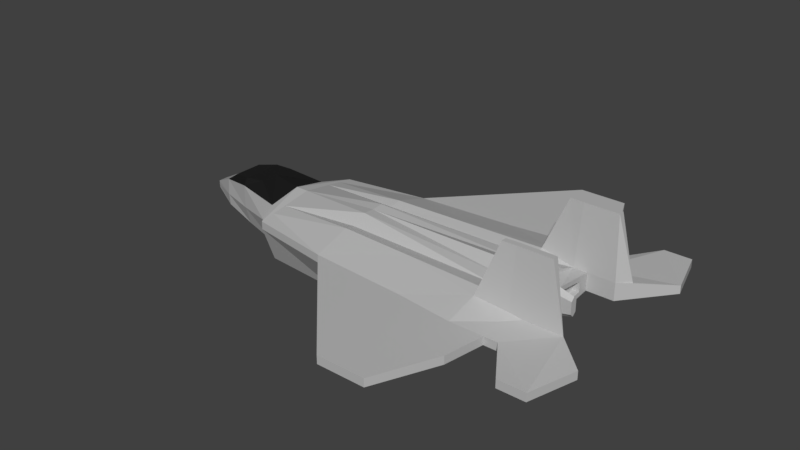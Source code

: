 # Source: F22Asset.blend  (saved by Blender 2.80.48; exported with 4.5.12 LTS)
import bpy
from mathutils import Matrix  # noqa: F401  (used for matrix-valued properties, if any)

bpy.ops.wm.read_factory_settings(use_empty=True)
scene = bpy.context.scene
scene.name = 'Scene'

# ---- collections
col_collection_1 = bpy.data.collections.new('Collection 1'); scene.collection.children.link(col_collection_1)

# ---- materials (node trees are filled in below, after node groups)
mat_base_color = bpy.data.materials.new('Base Color')
mat_base_color.use_transparent_shadow = False
mat_base_color.roughness = 0.25
mat_window = bpy.data.materials.new('Window')
mat_window.use_transparent_shadow = False
mat_window.roughness = 0.25

# ---- material node trees
mat_base_color.use_nodes = True; mat_base_color.node_tree.nodes.clear()
_N = mat_base_color.node_tree.nodes; _L = mat_base_color.node_tree.links
n0 = _N.new('ShaderNodeOutputMaterial'); n0.name = 'Material Output'; n0.location = (300, 300)
n1 = _N.new('ShaderNodeBsdfPrincipled'); n1.name = 'Principled BSDF'; n1.location = (10, 300)
n1.distribution = 'GGX'
n1.subsurface_method = 'BURLEY'
n1.inputs[0].default_value = (0.5225, 0.5225, 0.5225, 1.0)
n1.inputs[3].default_value = 1.45
_L.new(n1.outputs[0], n0.inputs[0])
n0.is_active_output = True
mat_window.use_nodes = True; mat_window.node_tree.nodes.clear()
_N = mat_window.node_tree.nodes; _L = mat_window.node_tree.links
n0 = _N.new('ShaderNodeOutputMaterial'); n0.name = 'Material Output'; n0.location = (300, 300)
n1 = _N.new('ShaderNodeBsdfPrincipled'); n1.name = 'Principled BSDF'; n1.location = (10, 300)
n1.distribution = 'GGX'
n1.subsurface_method = 'BURLEY'
n1.inputs[0].default_value = (0.00637, 0.00637, 0.00637, 1.0)
n1.inputs[3].default_value = 1.45
_L.new(n1.outputs[0], n0.inputs[0])
n0.is_active_output = True

# ---- world
world_world = bpy.data.worlds.new('World'); scene.world = world_world
world_world.color = (0.05088, 0.05088, 0.05088)
world_world.use_sun_shadow = False
world_world.sun_shadow_jitter_overblur = 0.0

# ---- meshes
me_f22jet = bpy.data.meshes.new('F22jet')
me_f22jet.from_pydata([(-0.3, -0.8, 2.98e-08), (-0.3, -1.1, 0.66), (-0.3, -1.1, 0.54), (1.3, -2.8, 0.66), (1.3, -2.8, 0.54), (2.0, -1.3, 0.66), (2.2, -1.3, 0.4), (2.0, -2.8, 0.66), (2.0, -2.8, 0.54), (-1.55, -0.7, 2.98e-08), (-1.55, -0.9, 0.66), (-1.55, -0.9, 0.54), (2.5, -1.3, 0.66), (2.5, -1.3, 0.54), (2.4, -1.9, 0.66), (2.4, -1.9, 0.54), (1.8, -0.6, 0.2), (2.2, -1.1, 0.4), (-1.95, -0.356, 2.98e-08), (-1.75, -0.506, 0.7), (-1.95, -0.506, 0.4), (-2.95, -0.2316, 0.2355), (-2.95, -0.2343, 0.656), (-2.95, -0.251, 0.417), (-3.35, -0.07205, 0.344), (-3.35, -0.07505, 0.456), (-3.35, -0.07505, 0.4), (-2.45, -0.292, 0.101), (-2.45, -0.3827, 0.75), (-2.45, -0.3827, 0.398), (-2.164, -0.2785, 0.8731), (-2.764, -0.2154, 0.7867), (-2.464, -0.3045, 0.8431), (2.7, -1.3, 0.66), (2.7, -1.3, 0.54), (3.1, -1.9, 0.66), (3.1, -1.9, 0.54), (3.5, -1.9, 0.66), (3.5, -1.9, 0.54), (3.7, -1.2, 0.66), (3.7, -1.2, 0.54), (2.6, -0.4614, 0.6744), (2.6, -0.4614, 0.5256), (2.5, -0.625, 0.73), (2.5, -0.525, 0.435), (1.15, -1.2, 0.66), (-0.3, -0.55, 0.83), (3.1, -0.625, 0.73), (3.1, -0.625, 0.47), (2.7, -0.625, 0.73), (2.6, -0.06355, 0.7274), (2.7, -0.625, 0.47), (2.6, -0.06355, 0.4726), (2.9, -0.05402, 0.6892), (2.9, -0.05402, 0.5108), (2.7, -0.06355, 0.7274), (2.7, -0.06355, 0.4726), (2.7, -0.4614, 0.6744), (2.7, -0.4614, 0.5256), (2.0, -0.65, 0.83), (2.0, -0.432, 0.7864), (2.0, -0.224, 0.807), (-0.3, -0.3812, 0.7901), (-0.3, -0.1768, 0.9132), (2.5, -0.1603, 0.8389), (2.5, -0.3677, 0.829), (-1.55, -0.45, 0.73), (-1.55, -0.225, 0.765), (-1.55, -0.675, 0.695), (0.85, -0.6, 0.83), (0.85, -0.4066, 0.7883), (2.0, -0.975, 0.745), (2.5, -0.9625, 0.695), (2.0, -0.8125, 0.7875), (2.5, -0.7937, 0.74), (2.7, -0.9625, 0.695), (2.7, -0.7937, 0.7125), (3.25, -0.7937, 0.7125), (2.538, -0.6857, 1.632), (2.338, -0.6982, 1.632), (2.738, -0.6857, 1.632), (3.038, -0.6857, 1.632), (3.038, -0.7701, 1.632), (2.338, -0.7795, 1.632), (2.538, -0.7701, 1.632), (2.738, -0.7701, 1.632), (-0.3, 0.8, 2.98e-08), (-0.3, 1.1, 0.66), (-0.3, 0.0, 2.98e-08), (-0.3, 0.0, 0.9), (-1.75, 0.0, 0.8), (-0.3, 1.1, 0.54), (1.3, 2.8, 0.66), (1.3, 2.8, 0.54), (2.0, 0.0, 0.9), (2.0, 1.3, 0.66), (2.0, 0.0, 0.4), (2.2, 1.3, 0.4), (2.0, 2.8, 0.66), (2.0, 2.8, 0.54), (-1.55, 0.0, 2.98e-08), (-1.55, 0.0, 0.8), (-1.55, 0.7, 2.98e-08), (-1.55, 0.9, 0.66), (-1.55, 0.9, 0.54), (-1.95, 0.0, 2.98e-08), (2.5, 0.0, 0.9), (2.5, 1.3, 0.66), (2.5, 0.0, 0.4), (2.5, 1.3, 0.54), (2.4, 1.9, 0.66), (2.4, 1.9, 0.54), (2.2, 0.0, 0.4), (1.8, 0.0, 0.2), (1.8, 0.6, 0.2), (2.2, 1.1, 0.4), (-1.95, 0.356, 2.98e-08), (-1.75, 0.506, 0.7), (-1.95, 0.506, 0.4), (-2.95, 0.0, 0.656), (-2.95, 0.0, 0.2355), (-2.95, 0.2316, 0.2355), (-2.95, 0.2343, 0.656), (-2.95, 0.251, 0.417), (-3.35, 0.0, 0.456), (-3.35, 0.0, 0.344), (-3.35, 0.07205, 0.344), (-3.35, 0.07505, 0.456), (-3.35, 0.07505, 0.4), (-2.45, 0.0, 0.101), (-2.45, 0.292, 0.101), (-2.45, 0.3827, 0.75), (-2.45, 0.3827, 0.398), (-2.164, 0.0, 0.8731), (-2.164, 0.2785, 0.8731), (-2.764, 0.0, 0.7867), (-2.764, 0.2154, 0.7867), (-2.464, 0.3045, 0.8431), (-2.464, 0.0, 0.8431), (2.7, 0.0, 0.8), (2.7, 1.3, 0.66), (2.7, 0.0, 0.4), (2.7, 1.3, 0.54), (3.1, 1.9, 0.66), (3.1, 1.9, 0.54), (3.5, 1.9, 0.66), (3.5, 1.9, 0.54), (3.7, 1.2, 0.66), (3.7, 1.2, 0.54), (2.6, 0.4614, 0.6744), (2.6, 0.4614, 0.5256), (2.5, 0.625, 0.73), (2.5, 0.525, 0.435), (1.15, 1.2, 0.66), (-0.3, 0.55, 0.83), (3.1, 0.625, 0.73), (3.1, 0.625, 0.47), (2.7, 0.625, 0.73), (2.6, 0.06355, 0.7274), (2.7, 0.625, 0.47), (2.6, 0.06355, 0.4726), (2.9, 0.05402, 0.6892), (2.9, 0.05402, 0.5108), (2.9, 0.0, 0.74), (2.9, 0.0, 0.46), (2.7, 0.06355, 0.7274), (2.7, 0.06355, 0.4726), (2.7, 0.4614, 0.6744), (2.7, 0.4614, 0.5256), (2.0, 0.65, 0.83), (2.0, 0.432, 0.7864), (2.0, 0.224, 0.807), (-0.3, 0.3812, 0.7901), (-0.3, 0.1768, 0.9132), (2.5, 0.1603, 0.8389), (2.5, 0.3677, 0.829), (-1.55, 0.45, 0.73), (-1.55, 0.225, 0.765), (-1.55, 0.675, 0.695), (0.85, 0.6, 0.83), (0.85, 0.4066, 0.7883), (2.0, 0.975, 0.745), (2.5, 0.9625, 0.695), (2.0, 0.8125, 0.7875), (2.5, 0.7937, 0.74), (2.7, 0.9625, 0.695), (2.7, 0.7937, 0.7125), (3.25, 0.7937, 0.7125), (2.538, 0.6857, 1.632), (2.338, 0.6982, 1.632), (2.738, 0.6857, 1.632), (3.038, 0.6857, 1.632), (3.038, 0.7701, 1.632), (2.338, 0.7795, 1.632), (2.538, 0.7701, 1.632), (2.738, 0.7701, 1.632)], [], [(129, 27, 21, 120), (2, 4, 8, 6), (100, 88, 0, 9), (19, 10, 68, 66, 67, 101, 90), (11, 10, 19, 20), (9, 11, 20, 18), (113, 112, 17, 16), (7, 5, 12, 14), (4, 3, 7, 8), (3, 1, 45, 5, 7), (2, 4, 3, 1), (0, 2, 11, 9), (49, 139, 106, 64, 65, 43), (2, 1, 10, 11), (12, 13, 15, 14), (100, 9, 18, 105), (6, 8, 15, 13), (8, 7, 14, 15), (77, 47, 81, 82), (2, 0, 16, 17), (0, 88, 113, 16), (17, 2, 6), (108, 96, 112, 17, 6, 13, 44), (28, 19, 30, 32), (29, 28, 22, 23), (27, 29, 23, 21), (120, 21, 24, 125), (21, 23, 26, 24), (22, 119, 124, 25), (23, 22, 25, 26), (26, 25, 124, 125, 24), (18, 20, 29, 27), (20, 19, 28, 29), (22, 28, 32, 31), (105, 18, 27, 129), (32, 138, 135, 31), (30, 133, 138, 32), (19, 90, 133, 30), (119, 22, 31, 135), (43, 59, 79, 78), (13, 34, 51, 44), (12, 13, 34, 33), (33, 34, 36, 35), (35, 36, 38, 37), (37, 38, 40, 39), (75, 33, 35, 37, 39, 77, 76), (51, 49, 47, 48), (41, 42, 52, 50), (12, 33, 75, 72), (44, 51, 141, 108), (46, 1, 45, 5, 71, 73, 59, 69), (51, 34, 36, 38, 40, 48), (57, 55, 139, 49), (56, 58, 51, 141), (58, 57, 49, 51), (56, 141, 164, 54), (53, 54, 164, 163), (139, 55, 53, 163), (55, 56, 54, 53), (50, 52, 56, 55), (41, 50, 55, 57), (52, 42, 58, 56), (42, 41, 57, 58), (43, 65, 60, 59), (59, 60, 70, 62, 46, 69), (61, 94, 89, 63), (61, 63, 62, 70, 60), (60, 65, 64, 61), (61, 64, 106, 94), (101, 67, 63, 89), (63, 67, 66, 62), (46, 62, 66, 68), (1, 46, 68, 10), (5, 12, 72, 71), (71, 72, 74, 73), (72, 75, 76, 74), (74, 76, 85, 84), (40, 48, 47, 77, 39), (83, 84, 78, 79), (81, 80, 85, 82), (80, 78, 84, 85), (49, 43, 78, 80), (73, 74, 84, 83), (47, 49, 80, 81), (59, 73, 83, 79), (76, 77, 82, 85), (129, 120, 121, 130), (91, 97, 99, 93), (100, 102, 86, 88), (117, 90, 101, 177, 176, 178, 103), (104, 118, 117, 103), (102, 116, 118, 104), (113, 114, 115, 112), (98, 110, 107, 95), (93, 99, 98, 92), (92, 98, 95, 153, 87), (91, 87, 92, 93), (86, 102, 104, 91), (157, 151, 175, 174, 106, 139), (91, 104, 103, 87), (107, 110, 111, 109), (100, 105, 116, 102), (97, 109, 111, 99), (99, 111, 110, 98), (187, 192, 191, 155), (91, 115, 114, 86), (86, 114, 113, 88), (115, 97, 91), (108, 152, 109, 97, 115, 112, 96), (131, 137, 134, 117), (132, 123, 122, 131), (130, 121, 123, 132), (120, 125, 126, 121), (121, 126, 128, 123), (122, 127, 124, 119), (123, 128, 127, 122), (128, 126, 125, 124, 127), (116, 130, 132, 118), (118, 132, 131, 117), (122, 136, 137, 131), (105, 129, 130, 116), (137, 136, 135, 138), (134, 137, 138, 133), (117, 134, 133, 90), (119, 135, 136, 122), (151, 188, 189, 169), (109, 152, 159, 142), (107, 140, 142, 109), (140, 143, 144, 142), (143, 145, 146, 144), (145, 147, 148, 146), (185, 186, 187, 147, 145, 143, 140), (159, 156, 155, 157), (149, 158, 160, 150), (107, 182, 185, 140), (152, 108, 141, 159), (154, 179, 169, 183, 181, 95, 153, 87), (159, 156, 148, 146, 144, 142), (167, 157, 139, 165), (166, 141, 159, 168), (168, 159, 157, 167), (166, 162, 164, 141), (161, 163, 164, 162), (139, 163, 161, 165), (165, 161, 162, 166), (158, 165, 166, 160), (149, 167, 165, 158), (160, 166, 168, 150), (150, 168, 167, 149), (151, 169, 170, 175), (169, 179, 154, 172, 180, 170), (171, 173, 89, 94), (171, 170, 180, 172, 173), (170, 171, 174, 175), (171, 94, 106, 174), (101, 89, 173, 177), (173, 172, 176, 177), (154, 178, 176, 172), (87, 103, 178, 154), (95, 181, 182, 107), (181, 183, 184, 182), (182, 184, 186, 185), (184, 194, 195, 186), (148, 147, 187, 155, 156), (193, 189, 188, 194), (191, 192, 195, 190), (190, 195, 194, 188), (157, 190, 188, 151), (183, 193, 194, 184), (155, 191, 190, 157), (169, 189, 193, 183), (186, 195, 192, 187)])
me_f22jet.polygons.foreach_set('material_index', [0, 0, 0, 0, 0, 0, 0, 0, 0, 0, 0, 0, 0, 0, 0, 0, 0, 0, 0, 0, 0, 0, 0, 1, 0, 0, 0, 0, 0, 0, 0, 0, 0, 1, 0, 1, 1, 1, 1, 0, 0, 0, 0, 0, 0, 0, 0, 0, 0, 0, 0, 0, 0, 0, 0, 0, 0, 0, 0, 0, 0, 0, 0, 0, 0, 0, 0, 0, 0, 0, 0, 0, 0, 0, 0, 0, 0, 0, 0, 0, 0, 0, 0, 0, 0, 0, 0, 0, 0, 0, 0, 0, 0, 0, 0, 0, 0, 0, 0, 0, 0, 0, 0, 0, 0, 0, 0, 0, 0, 1, 0, 0, 0, 0, 0, 0, 0, 0, 0, 1, 0, 1, 1, 1, 1, 0, 0, 0, 0, 0, 0, 0, 0, 0, 0, 0, 0, 0, 0, 0, 0, 0, 0, 0, 0, 0, 0, 0, 0, 0, 0, 0, 0, 0, 0, 0, 0, 0, 0, 0, 0, 0, 0, 0, 0, 0, 0, 0, 0, 0, 0, 0])
_uv = me_f22jet.uv_layers.new(name='UVMap')
_uv.uv.foreach_set('vector', [0.25, 0.5, 0.25, 0.75, 0.25, 0.75, 0.25, 0.5, 0.0, 0.0, 0.0, 0.0, 0.0, 0.0, 0.0, 0.0, 0.25, 0.5, 0.375, 0.5, 0.375, 0.75, 0.25, 0.75, 0.75, 0.75, 0.625, 0.875, 0.0, 0.0, 0.0, 0.0, 0.0, 0.0, 0.0, 0.0, 0.75, 0.5, 0.5, 0.875, 0.625, 0.875, 0.625, 0.875, 0.5, 0.875, 0.375, 0.875, 0.5, 0.875, 0.5, 0.875, 0.375, 0.875, 0.375, 0.5, 0.5, 0.5, 0.5, 0.75, 0.375, 0.75, 0.0, 0.0, 0.0, 0.0, 0.0, 0.0, 0.0, 0.0, 0.0, 0.0, 0.0, 0.0, 0.0, 0.0, 0.0, 0.0, 0.0, 0.0, 0.0, 0.0, 0.0, 0.0, 0.0, 0.0, 0.0, 0.0, 0.0, 0.0, 0.0, 0.0, 0.0, 0.0, 0.0, 0.0, 0.375, 0.75, 0.5, 0.75, 0.5, 0.875, 0.375, 0.875, 0.0, 0.0, 0.625, 0.5, 0.625, 0.5, 0.625, 0.5382, 0.625, 0.5806, 0.625, 0.625, 0.5, 0.75, 0.625, 0.75, 0.625, 0.875, 0.5, 0.875, 0.625, 0.75, 0.5, 0.75, 0.5, 0.75, 0.625, 0.75, 0.25, 0.5, 0.25, 0.75, 0.25, 0.75, 0.25, 0.5, 0.0, 0.0, 0.0, 0.0, 0.0, 0.0, 0.0, 0.0, 0.0, 0.0, 0.0, 0.0, 0.0, 0.0, 0.0, 0.0, 0.1562, 0.1875, 0.0, 0.0, 0.0, 0.0, 0.1562, 0.1875, 0.5, 0.75, 0.375, 0.75, 0.375, 0.75, 0.5, 0.75, 0.375, 0.75, 0.375, 0.5, 0.375, 0.5, 0.375, 0.75, 0.0, 0.0, 0.0, 0.0, 0.0, 0.0, 0.0, 0.0, 0.0, 0.0, 0.0, 0.0, 0.0, 0.0, 0.0, 0.0, 0.0, 0.0, 0.0, 0.0, 0.625, 0.875, 0.625, 0.875, 0.625, 0.875, 0.625, 0.875, 0.5, 0.875, 0.625, 0.875, 0.625, 0.875, 0.5, 0.875, 0.375, 0.875, 0.5, 0.875, 0.5, 0.875, 0.375, 0.875, 0.25, 0.5, 0.25, 0.75, 0.25, 0.75, 0.25, 0.5, 0.375, 0.875, 0.5, 0.875, 0.5, 0.875, 0.375, 0.875, 0.75, 0.75, 0.75, 0.5, 0.75, 0.5, 0.75, 0.75, 0.5, 0.875, 0.625, 0.875, 0.625, 0.875, 0.5, 0.875, 0.5, 0.875, 0.625, 0.875, 0.75, 0.5, 0.25, 0.5, 0.25, 0.75, 0.375, 0.875, 0.5, 0.875, 0.5, 0.875, 0.375, 0.875, 0.5, 0.875, 0.625, 0.875, 0.625, 0.875, 0.5, 0.875, 0.625, 0.875, 0.625, 0.875, 0.625, 0.875, 0.625, 0.875, 0.25, 0.5, 0.25, 0.75, 0.25, 0.75, 0.25, 0.5, 0.75, 0.75, 0.75, 0.5, 0.75, 0.5, 0.75, 0.75, 0.75, 0.75, 0.75, 0.5, 0.75, 0.5, 0.75, 0.75, 0.75, 0.75, 0.75, 0.5, 0.75, 0.5, 0.75, 0.75, 0.75, 0.5, 0.75, 0.75, 0.75, 0.75, 0.75, 0.5, 0.625, 0.625, 0.625, 0.625, 0.625, 0.625, 0.625, 0.625, 0.5, 0.75, 0.5, 0.75, 0.0, 0.0, 0.0, 0.0, 0.625, 0.75, 0.5, 0.75, 0.5, 0.75, 0.625, 0.75, 0.625, 0.75, 0.5, 0.75, 0.5, 0.75, 0.625, 0.75, 0.625, 0.75, 0.5, 0.75, 0.5, 0.75, 0.625, 0.75, 0.625, 0.75, 0.5, 0.75, 0.5, 0.75, 0.625, 0.75, 0.3125, 0.375, 0.625, 0.75, 0.625, 0.75, 0.625, 0.75, 0.625, 0.75, 0.1562, 0.1875, 0.1562, 0.1875, 0.0, 0.0, 0.0, 0.0, 0.0, 0.0, 0.0, 0.0, 0.05138, 0.04111, 0.02427, 0.01942, 0.08738, 0.0699, 0.462, 0.3696, 0.625, 0.75, 0.625, 0.75, 0.3125, 0.375, 0.3125, 0.3125, 0.0, 0.0, 0.0, 0.0, 0.0, 0.0, 0.0, 0.0, 0.625, 0.625, 0.0, 0.0, 0.0, 0.0, 0.625, 0.75, 0.625, 0.6875, 0.625, 0.6562, 0.625, 0.625, 0.625, 0.625, 0.0, 0.0, 0.5, 0.75, 0.5, 0.75, 0.5, 0.75, 0.5, 0.75, 0.0, 0.0, 0.05138, 0.04111, 0.462, 0.3696, 0.625, 0.5, 0.0, 0.0, 0.08738, 0.0699, 0.02427, 0.01942, 0.0, 0.0, 0.0, 0.0, 0.02427, 0.01942, 0.05138, 0.04111, 0.0, 0.0, 0.0, 0.0, 0.08738, 0.0699, 0.0, 0.0, 0.0, 0.0, 0.08738, 0.0699, 0.462, 0.3696, 0.08738, 0.0699, 0.0, 0.0, 0.625, 0.5, 0.625, 0.5, 0.462, 0.3696, 0.462, 0.3696, 0.625, 0.5, 0.462, 0.3696, 0.08738, 0.0699, 0.08738, 0.0699, 0.462, 0.3696, 0.462, 0.3696, 0.08738, 0.0699, 0.08738, 0.0699, 0.462, 0.3696, 0.05138, 0.04111, 0.462, 0.3696, 0.462, 0.3696, 0.05138, 0.04111, 0.08738, 0.0699, 0.02427, 0.01942, 0.02427, 0.01942, 0.08738, 0.0699, 0.02427, 0.01942, 0.05138, 0.04111, 0.05138, 0.04111, 0.02427, 0.01942, 0.625, 0.625, 0.625, 0.5806, 0.625, 0.5831, 0.625, 0.625, 0.625, 0.625, 0.625, 0.5831, 0.625, 0.5849, 0.625, 0.5866, 0.625, 0.625, 0.625, 0.625, 0.625, 0.5431, 0.625, 0.5, 0.625, 0.5, 0.625, 0.5402, 0.625, 0.5431, 0.625, 0.5402, 0.625, 0.5866, 0.625, 0.5849, 0.625, 0.5831, 0.625, 0.5831, 0.625, 0.5806, 0.625, 0.5382, 0.625, 0.5431, 0.625, 0.5431, 0.625, 0.5382, 0.625, 0.5, 0.625, 0.5, 0.0, 0.0, 0.0, 0.0, 0.625, 0.5402, 0.625, 0.5, 0.625, 0.5402, 0.0, 0.0, 0.0, 0.0, 0.625, 0.5866, 0.625, 0.625, 0.625, 0.5866, 0.0, 0.0, 0.0, 0.0, 0.625, 0.75, 0.625, 0.625, 0.0, 0.0, 0.625, 0.875, 0.0, 0.0, 0.0, 0.0, 0.3125, 0.3125, 0.3125, 0.3125, 0.3125, 0.3125, 0.3125, 0.3125, 0.4688, 0.4688, 0.4688, 0.4688, 0.3125, 0.3125, 0.3125, 0.375, 0.1562, 0.1875, 0.4688, 0.4688, 0.4688, 0.4688, 0.1562, 0.1875, 0.1562, 0.1875, 0.4688, 0.4688, 0.5, 0.75, 0.0, 0.0, 0.0, 0.0, 0.1562, 0.1875, 0.625, 0.75, 0.4688, 0.4688, 0.4688, 0.4688, 0.625, 0.625, 0.625, 0.625, 0.0, 0.0, 0.0, 0.0, 0.1562, 0.1875, 0.1562, 0.1875, 0.0, 0.0, 0.625, 0.625, 0.4688, 0.4688, 0.1562, 0.1875, 0.0, 0.0, 0.625, 0.625, 0.625, 0.625, 0.0, 0.0, 0.4688, 0.4688, 0.4688, 0.4688, 0.4688, 0.4688, 0.4688, 0.4688, 0.0, 0.0, 0.0, 0.0, 0.0, 0.0, 0.0, 0.0, 0.625, 0.625, 0.625, 0.6562, 0.625, 0.6562, 0.625, 0.625, 0.1562, 0.1875, 0.1562, 0.1875, 0.1562, 0.1875, 0.1562, 0.1875, 0.25, 0.5, 0.25, 0.5, 0.25, 0.75, 0.25, 0.75, 0.0, 0.0, 0.0, 0.0, 0.0, 0.0, 0.0, 0.0, 0.25, 0.5, 0.25, 0.75, 0.375, 0.75, 0.375, 0.5, 0.75, 0.75, 0.75, 0.5, 0.0, 0.0, 0.0, 0.0, 0.0, 0.0, 0.0, 0.0, 0.625, 0.875, 0.5, 0.875, 0.5, 0.875, 0.625, 0.875, 0.625, 0.875, 0.375, 0.875, 0.375, 0.875, 0.5, 0.875, 0.5, 0.875, 0.375, 0.5, 0.375, 0.75, 0.5, 0.75, 0.5, 0.5, 0.0, 0.0, 0.0, 0.0, 0.0, 0.0, 0.0, 0.0, 0.0, 0.0, 0.0, 0.0, 0.0, 0.0, 0.0, 0.0, 0.0, 0.0, 0.0, 0.0, 0.0, 0.0, 0.0, 0.0, 0.0, 0.0, 0.0, 0.0, 0.0, 0.0, 0.0, 0.0, 0.0, 0.0, 0.375, 0.75, 0.375, 0.875, 0.5, 0.875, 0.5, 0.75, 0.0, 0.0, 0.625, 0.625, 0.625, 0.5806, 0.625, 0.5382, 0.625, 0.5, 0.625, 0.5, 0.5, 0.75, 0.5, 0.875, 0.625, 0.875, 0.625, 0.75, 0.625, 0.75, 0.625, 0.75, 0.5, 0.75, 0.5, 0.75, 0.25, 0.5, 0.25, 0.5, 0.25, 0.75, 0.25, 0.75, 0.0, 0.0, 0.0, 0.0, 0.0, 0.0, 0.0, 0.0, 0.0, 0.0, 0.0, 0.0, 0.0, 0.0, 0.0, 0.0, 0.1562, 0.1875, 0.1562, 0.1875, 0.0, 0.0, 0.0, 0.0, 0.5, 0.75, 0.5, 0.75, 0.375, 0.75, 0.375, 0.75, 0.375, 0.75, 0.375, 0.75, 0.375, 0.5, 0.375, 0.5, 0.0, 0.0, 0.0, 0.0, 0.0, 0.0, 0.0, 0.0, 0.0, 0.0, 0.0, 0.0, 0.0, 0.0, 0.0, 0.0, 0.0, 0.0, 0.0, 0.0, 0.625, 0.875, 0.625, 0.875, 0.625, 0.875, 0.625, 0.875, 0.5, 0.875, 0.5, 0.875, 0.625, 0.875, 0.625, 0.875, 0.375, 0.875, 0.375, 0.875, 0.5, 0.875, 0.5, 0.875, 0.25, 0.5, 0.25, 0.5, 0.25, 0.75, 0.25, 0.75, 0.375, 0.875, 0.375, 0.875, 0.5, 0.875, 0.5, 0.875, 0.75, 0.75, 0.75, 0.75, 0.75, 0.5, 0.75, 0.5, 0.5, 0.875, 0.5, 0.875, 0.625, 0.875, 0.625, 0.875, 0.5, 0.875, 0.25, 0.75, 0.25, 0.5, 0.75, 0.5, 0.625, 0.875, 0.375, 0.875, 0.375, 0.875, 0.5, 0.875, 0.5, 0.875, 0.5, 0.875, 0.5, 0.875, 0.625, 0.875, 0.625, 0.875, 0.625, 0.875, 0.625, 0.875, 0.625, 0.875, 0.625, 0.875, 0.25, 0.5, 0.25, 0.5, 0.25, 0.75, 0.25, 0.75, 0.75, 0.75, 0.75, 0.75, 0.75, 0.5, 0.75, 0.5, 0.75, 0.75, 0.75, 0.75, 0.75, 0.5, 0.75, 0.5, 0.75, 0.75, 0.75, 0.75, 0.75, 0.5, 0.75, 0.5, 0.75, 0.5, 0.75, 0.5, 0.75, 0.75, 0.75, 0.75, 0.625, 0.625, 0.625, 0.625, 0.625, 0.625, 0.625, 0.625, 0.5, 0.75, 0.0, 0.0, 0.0, 0.0, 0.5, 0.75, 0.625, 0.75, 0.625, 0.75, 0.5, 0.75, 0.5, 0.75, 0.625, 0.75, 0.625, 0.75, 0.5, 0.75, 0.5, 0.75, 0.625, 0.75, 0.625, 0.75, 0.5, 0.75, 0.5, 0.75, 0.625, 0.75, 0.625, 0.75, 0.5, 0.75, 0.5, 0.75, 0.3125, 0.375, 0.1562, 0.1875, 0.1562, 0.1875, 0.625, 0.75, 0.625, 0.75, 0.625, 0.75, 0.625, 0.75, 0.0, 0.0, 0.0, 0.0, 0.0, 0.0, 0.0, 0.0, 0.05138, 0.04111, 0.462, 0.3696, 0.08738, 0.0699, 0.02427, 0.01942, 0.625, 0.75, 0.3125, 0.3125, 0.3125, 0.375, 0.625, 0.75, 0.0, 0.0, 0.0, 0.0, 0.0, 0.0, 0.0, 0.0, 0.625, 0.625, 0.625, 0.625, 0.625, 0.625, 0.625, 0.6562, 0.625, 0.6875, 0.625, 0.75, 0.0, 0.0, 0.0, 0.0, 0.0, 0.0, 0.0, 0.0, 0.5, 0.75, 0.5, 0.75, 0.5, 0.75, 0.5, 0.75, 0.05138, 0.04111, 0.0, 0.0, 0.625, 0.5, 0.462, 0.3696, 0.08738, 0.0699, 0.0, 0.0, 0.0, 0.0, 0.02427, 0.01942, 0.02427, 0.01942, 0.0, 0.0, 0.0, 0.0, 0.05138, 0.04111, 0.08738, 0.0699, 0.08738, 0.0699, 0.0, 0.0, 0.0, 0.0, 0.462, 0.3696, 0.625, 0.5, 0.0, 0.0, 0.08738, 0.0699, 0.625, 0.5, 0.625, 0.5, 0.462, 0.3696, 0.462, 0.3696, 0.462, 0.3696, 0.462, 0.3696, 0.08738, 0.0699, 0.08738, 0.0699, 0.462, 0.3696, 0.462, 0.3696, 0.08738, 0.0699, 0.08738, 0.0699, 0.05138, 0.04111, 0.05138, 0.04111, 0.462, 0.3696, 0.462, 0.3696, 0.08738, 0.0699, 0.08738, 0.0699, 0.02427, 0.01942, 0.02427, 0.01942, 0.02427, 0.01942, 0.02427, 0.01942, 0.05138, 0.04111, 0.05138, 0.04111, 0.625, 0.625, 0.625, 0.625, 0.625, 0.5831, 0.625, 0.5806, 0.625, 0.625, 0.625, 0.625, 0.625, 0.625, 0.625, 0.5866, 0.625, 0.5849, 0.625, 0.5831, 0.625, 0.5431, 0.625, 0.5402, 0.625, 0.5, 0.625, 0.5, 0.625, 0.5431, 0.625, 0.5831, 0.625, 0.5849, 0.625, 0.5866, 0.625, 0.5402, 0.625, 0.5831, 0.625, 0.5431, 0.625, 0.5382, 0.625, 0.5806, 0.625, 0.5431, 0.625, 0.5, 0.625, 0.5, 0.625, 0.5382, 0.0, 0.0, 0.625, 0.5, 0.625, 0.5402, 0.0, 0.0, 0.625, 0.5402, 0.625, 0.5866, 0.0, 0.0, 0.0, 0.0, 0.625, 0.625, 0.0, 0.0, 0.0, 0.0, 0.625, 0.5866, 0.625, 0.75, 0.625, 0.875, 0.0, 0.0, 0.625, 0.625, 0.0, 0.0, 0.3125, 0.3125, 0.3125, 0.3125, 0.0, 0.0, 0.3125, 0.3125, 0.4688, 0.4688, 0.4688, 0.4688, 0.3125, 0.3125, 0.3125, 0.3125, 0.4688, 0.4688, 0.1562, 0.1875, 0.3125, 0.375, 0.4688, 0.4688, 0.4688, 0.4688, 0.1562, 0.1875, 0.1562, 0.1875, 0.5, 0.75, 0.625, 0.75, 0.1562, 0.1875, 0.0, 0.0, 0.0, 0.0, 0.4688, 0.4688, 0.625, 0.625, 0.625, 0.625, 0.4688, 0.4688, 0.0, 0.0, 0.1562, 0.1875, 0.1562, 0.1875, 0.0, 0.0, 0.0, 0.0, 0.1562, 0.1875, 0.4688, 0.4688, 0.625, 0.625, 0.0, 0.0, 0.0, 0.0, 0.625, 0.625, 0.625, 0.625, 0.4688, 0.4688, 0.4688, 0.4688, 0.4688, 0.4688, 0.4688, 0.4688, 0.0, 0.0, 0.0, 0.0, 0.0, 0.0, 0.0, 0.0, 0.625, 0.625, 0.625, 0.625, 0.625, 0.6562, 0.625, 0.6562, 0.1562, 0.1875, 0.1562, 0.1875, 0.1562, 0.1875, 0.1562, 0.1875])
me_f22jet.materials.append(mat_base_color)
me_f22jet.materials.append(mat_window)
me_f22jet.use_remesh_preserve_volume = False
me_f22jet.use_remesh_preserve_attributes = False
me_f22jet.use_mirror_vertex_groups = False
me_f22jet.update()

# ---- objects
ob_f22jet = bpy.data.objects.new('F22jet', me_f22jet)

# ---- transforms, parenting, visibility, modifiers, constraints
ob_f22jet.location = (0.0, 0.0, 0.0)
ob_f22jet.lineart.crease_threshold = 0.0

# ---- collection membership
col_collection_1.objects.link(ob_f22jet)

# ---- scene / render settings (as saved in the file)
scene.frame_start = 1; scene.frame_end = 250; scene.frame_set(101)
scene.render.engine = 'BLENDER_EEVEE_NEXT'
scene.render.resolution_percentage = 50
scene.render.dither_intensity = 0.0
scene.cycles.use_denoising = False
scene.cycles.samples = 128
scene.cycles.sampling_pattern = 'TABULATED_SOBOL'
scene.cycles.use_adaptive_sampling = False
scene.cycles.use_light_tree = False
scene.view_settings.view_transform = 'Standard'
bpy.context.view_layer.update()

# ---- added for rendering (the .blend has no active camera and no usable light): camera, sun
cam_auto = bpy.data.cameras.new('AutoCamera')
cam_auto.lens = 50.0
cam_auto.sensor_width = 36.0
cam_auto.clip_end = 1000.0
ob_auto_camera = bpy.data.objects.new('AutoCamera', cam_auto)
scene.collection.objects.link(ob_auto_camera)
ob_auto_camera.location = (8.64105, -10.1593, 7.58905)
ob_auto_camera.rotation_euler = (1.09748, -7.21219e-08, 0.694738)
scene.camera = ob_auto_camera
light_auto_sun = bpy.data.lights.new('AutoSun', 'SUN')
light_auto_sun.energy = 3.0
light_auto_sun.angle = 0.0523599
ob_auto_sun = bpy.data.objects.new('AutoSun', light_auto_sun)
scene.collection.objects.link(ob_auto_sun)
ob_auto_sun.rotation_euler = (0.872665, 0.174533, 0.523599)
bpy.context.view_layer.update()
